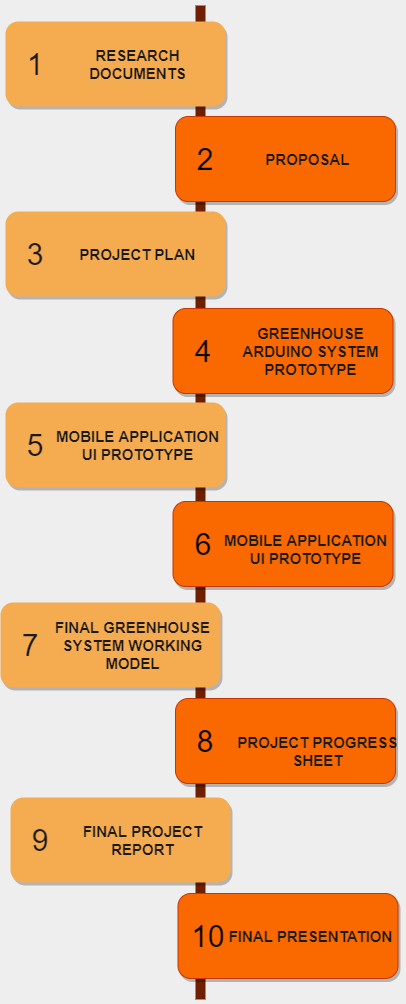

The diagram above was exported from draw.io. Its source (the exported page's mxGraphModel, read from the mxfile embedded in the PNG):
<mxGraphModel dx="1730" dy="965" grid="0" gridSize="10" guides="1" tooltips="1" connect="1" arrows="1" fold="1" page="1" pageScale="1" pageWidth="850" pageHeight="1100" background="#EEEEEE" math="0" shadow="0">
  <root>
    <mxCell id="0" />
    <mxCell id="1" parent="0" />
    <mxCell id="2a0f93b5c73ef8e7-1" value="" style="line;strokeWidth=10;direction=south;html=1;fillColor=#a0522d;fontSize=13;fontColor=#ffffff;align=center;strokeColor=#6D1F00;labelBackgroundColor=#EEEEEE;" parent="1" vertex="1">
      <mxGeometry x="360" y="119" width="10" height="994" as="geometry" />
    </mxCell>
    <mxCell id="2a0f93b5c73ef8e7-2" value="" style="rounded=1;whiteSpace=wrap;html=1;strokeColor=none;strokeWidth=1;fillColor=#F5AB50;fontSize=13;fontColor=#1A1A1A;align=center;gradientDirection=east;verticalAlign=top;shadow=1;" parent="1" vertex="1">
      <mxGeometry x="170" y="135" width="220" height="85" as="geometry" />
    </mxCell>
    <mxCell id="2a0f93b5c73ef8e7-3" value="1" style="text;html=1;strokeColor=none;fillColor=none;align=center;verticalAlign=middle;whiteSpace=wrap;fontSize=30;fontColor=#1A1A1A;" parent="1" vertex="1">
      <mxGeometry x="180" y="168" width="40" height="20" as="geometry" />
    </mxCell>
    <mxCell id="2a0f93b5c73ef8e7-4" value="" style="rounded=1;whiteSpace=wrap;html=1;strokeColor=#C73500;strokeWidth=1;fillColor=#fa6800;fontSize=13;fontColor=#000000;align=center;gradientDirection=east;verticalAlign=top;shadow=1;" parent="1" vertex="1">
      <mxGeometry x="340" y="230" width="220" height="85" as="geometry" />
    </mxCell>
    <mxCell id="2a0f93b5c73ef8e7-5" value="2" style="text;html=1;strokeColor=none;fillColor=#fa6800;align=center;verticalAlign=middle;whiteSpace=wrap;fontSize=30;fontColor=#000000;" parent="1" vertex="1">
      <mxGeometry x="350" y="263" width="40" height="20" as="geometry" />
    </mxCell>
    <mxCell id="2a0f93b5c73ef8e7-6" value="" style="rounded=1;whiteSpace=wrap;html=1;strokeColor=none;strokeWidth=1;fillColor=#F5AB50;fontSize=13;fontColor=#1A1A1A;align=center;gradientDirection=east;verticalAlign=top;shadow=1;" parent="1" vertex="1">
      <mxGeometry x="170" y="325" width="220" height="85" as="geometry" />
    </mxCell>
    <mxCell id="2a0f93b5c73ef8e7-7" value="3" style="text;html=1;strokeColor=none;fillColor=none;align=center;verticalAlign=middle;whiteSpace=wrap;fontSize=30;fontColor=#1A1A1A;" parent="1" vertex="1">
      <mxGeometry x="180" y="358" width="40" height="20" as="geometry" />
    </mxCell>
    <mxCell id="2a0f93b5c73ef8e7-8" value="" style="rounded=1;whiteSpace=wrap;html=1;strokeColor=#C73500;strokeWidth=1;fillColor=#fa6800;fontSize=13;fontColor=#000000;align=center;gradientDirection=east;verticalAlign=top;shadow=1;" parent="1" vertex="1">
      <mxGeometry x="337.5" y="422" width="220" height="85" as="geometry" />
    </mxCell>
    <mxCell id="2a0f93b5c73ef8e7-9" value="4" style="text;html=1;strokeColor=none;fillColor=#fa6800;align=center;verticalAlign=middle;whiteSpace=wrap;fontSize=30;fontColor=#000000;" parent="1" vertex="1">
      <mxGeometry x="347.5" y="455" width="40" height="20" as="geometry" />
    </mxCell>
    <mxCell id="2a0f93b5c73ef8e7-10" value="" style="rounded=1;whiteSpace=wrap;html=1;strokeColor=none;strokeWidth=1;fillColor=#F5AB50;fontSize=13;fontColor=#1A1A1A;align=center;gradientDirection=east;verticalAlign=top;shadow=1;" parent="1" vertex="1">
      <mxGeometry x="170" y="516" width="220" height="85" as="geometry" />
    </mxCell>
    <mxCell id="2a0f93b5c73ef8e7-11" value="5" style="text;html=1;strokeColor=none;fillColor=none;align=center;verticalAlign=middle;whiteSpace=wrap;fontSize=30;fontColor=#1A1A1A;" parent="1" vertex="1">
      <mxGeometry x="180" y="549" width="40" height="20" as="geometry" />
    </mxCell>
    <mxCell id="2a0f93b5c73ef8e7-12" value="" style="rounded=1;whiteSpace=wrap;html=1;strokeColor=#C73500;strokeWidth=1;fillColor=#fa6800;fontSize=13;fontColor=#000000;align=center;gradientDirection=east;verticalAlign=top;shadow=1;" parent="1" vertex="1">
      <mxGeometry x="337.5" y="615" width="220" height="85" as="geometry" />
    </mxCell>
    <mxCell id="2a0f93b5c73ef8e7-13" value="6" style="text;html=1;strokeColor=none;fillColor=#fa6800;align=center;verticalAlign=middle;whiteSpace=wrap;fontSize=30;fontColor=#000000;" parent="1" vertex="1">
      <mxGeometry x="347.5" y="648" width="40" height="20" as="geometry" />
    </mxCell>
    <mxCell id="2a0f93b5c73ef8e7-14" value="" style="rounded=1;whiteSpace=wrap;html=1;strokeColor=none;strokeWidth=1;fillColor=#F5AB50;fontSize=13;fontColor=#1A1A1A;align=center;gradientDirection=east;verticalAlign=top;shadow=1;" parent="1" vertex="1">
      <mxGeometry x="165" y="716" width="220" height="85" as="geometry" />
    </mxCell>
    <mxCell id="2a0f93b5c73ef8e7-15" value="7" style="text;html=1;strokeColor=none;fillColor=none;align=center;verticalAlign=middle;whiteSpace=wrap;fontSize=30;fontColor=#1A1A1A;" parent="1" vertex="1">
      <mxGeometry x="175" y="749" width="40" height="20" as="geometry" />
    </mxCell>
    <mxCell id="2a0f93b5c73ef8e7-16" value="" style="rounded=1;whiteSpace=wrap;html=1;strokeColor=#C73500;strokeWidth=1;fillColor=#fa6800;fontSize=13;fontColor=#000000;align=center;gradientDirection=east;verticalAlign=top;shadow=1;" parent="1" vertex="1">
      <mxGeometry x="340" y="812" width="220" height="85" as="geometry" />
    </mxCell>
    <mxCell id="2a0f93b5c73ef8e7-17" value="8" style="text;html=1;strokeColor=none;fillColor=none;align=center;verticalAlign=middle;whiteSpace=wrap;fontSize=30;fontColor=#000000;" parent="1" vertex="1">
      <mxGeometry x="350" y="845" width="40" height="20" as="geometry" />
    </mxCell>
    <mxCell id="ZJrEfoTWw1O4PdG7Llc--2" value="&lt;span style=&quot;font-size: 15px&quot;&gt;PROPOSAL&lt;/span&gt;" style="text;html=1;strokeColor=none;fillColor=none;align=center;verticalAlign=middle;whiteSpace=wrap;rounded=0;sketch=0;fontColor=#1A1A1A;fontStyle=1" vertex="1" parent="1">
      <mxGeometry x="385" y="258" width="175" height="30" as="geometry" />
    </mxCell>
    <mxCell id="ZJrEfoTWw1O4PdG7Llc--7" value="" style="rounded=1;whiteSpace=wrap;html=1;strokeColor=none;strokeWidth=1;fillColor=#F5AB50;fontSize=13;fontColor=#1A1A1A;align=center;gradientDirection=east;verticalAlign=top;shadow=1;" vertex="1" parent="1">
      <mxGeometry x="175" y="911" width="220" height="85" as="geometry" />
    </mxCell>
    <mxCell id="ZJrEfoTWw1O4PdG7Llc--8" value="9" style="text;html=1;strokeColor=none;fillColor=none;align=center;verticalAlign=middle;whiteSpace=wrap;fontSize=30;fontColor=#1A1A1A;" vertex="1" parent="1">
      <mxGeometry x="185" y="944" width="40" height="20" as="geometry" />
    </mxCell>
    <mxCell id="ZJrEfoTWw1O4PdG7Llc--9" value="" style="rounded=1;whiteSpace=wrap;html=1;strokeColor=#C73500;strokeWidth=1;fillColor=#fa6800;fontSize=13;fontColor=#000000;align=center;gradientDirection=east;verticalAlign=top;shadow=1;" vertex="1" parent="1">
      <mxGeometry x="342.5" y="1007" width="220" height="85" as="geometry" />
    </mxCell>
    <mxCell id="ZJrEfoTWw1O4PdG7Llc--10" value="10" style="text;html=1;strokeColor=none;fillColor=#fa6800;align=center;verticalAlign=middle;whiteSpace=wrap;fontSize=30;fontColor=#000000;" vertex="1" parent="1">
      <mxGeometry x="352.5" y="1040" width="40" height="20" as="geometry" />
    </mxCell>
    <mxCell id="ZJrEfoTWw1O4PdG7Llc--12" value="&lt;font style=&quot;font-size: 15px&quot;&gt;RESEARCH DOCUMENTS&lt;/font&gt;" style="text;html=1;strokeColor=none;fillColor=none;align=center;verticalAlign=middle;whiteSpace=wrap;rounded=0;sketch=0;fontColor=#1A1A1A;fontStyle=1" vertex="1" parent="1">
      <mxGeometry x="215" y="163" width="175" height="30" as="geometry" />
    </mxCell>
    <mxCell id="ZJrEfoTWw1O4PdG7Llc--13" value="&lt;span style=&quot;font-size: 15px&quot;&gt;PROJECT PLAN&lt;/span&gt;" style="text;html=1;strokeColor=none;fillColor=none;align=center;verticalAlign=middle;whiteSpace=wrap;rounded=0;sketch=0;fontColor=#1A1A1A;fontStyle=1" vertex="1" parent="1">
      <mxGeometry x="215" y="353" width="175" height="30" as="geometry" />
    </mxCell>
    <mxCell id="ZJrEfoTWw1O4PdG7Llc--14" value="&lt;span style=&quot;font-size: 15px&quot;&gt;GREENHOUSE ARDUINO SYSTEM PROTOTYPE&lt;/span&gt;" style="text;html=1;strokeColor=none;fillColor=none;align=center;verticalAlign=middle;whiteSpace=wrap;rounded=0;sketch=0;fontColor=#1A1A1A;fontStyle=1" vertex="1" parent="1">
      <mxGeometry x="387.5" y="450" width="175" height="30" as="geometry" />
    </mxCell>
    <mxCell id="ZJrEfoTWw1O4PdG7Llc--16" value="&lt;span style=&quot;font-size: 15px&quot;&gt;MOBILE APPLICATION UI PROTOTYPE&lt;/span&gt;" style="text;html=1;strokeColor=none;fillColor=none;align=center;verticalAlign=middle;whiteSpace=wrap;rounded=0;sketch=0;fontColor=#1A1A1A;fontStyle=1" vertex="1" parent="1">
      <mxGeometry x="215" y="544" width="175" height="30" as="geometry" />
    </mxCell>
    <mxCell id="ZJrEfoTWw1O4PdG7Llc--17" value="&lt;span style=&quot;font-size: 15px&quot;&gt;MOBILE APPLICATION UI PROTOTYPE&lt;/span&gt;" style="text;html=1;strokeColor=none;fillColor=none;align=center;verticalAlign=middle;whiteSpace=wrap;rounded=0;sketch=0;fontColor=#1A1A1A;fontStyle=1" vertex="1" parent="1">
      <mxGeometry x="382.5" y="648" width="175" height="30" as="geometry" />
    </mxCell>
    <mxCell id="ZJrEfoTWw1O4PdG7Llc--18" value="&lt;span style=&quot;font-size: 15px&quot;&gt;FINAL GREENHOUSE SYSTEM WORKING MODEL&lt;/span&gt;" style="text;html=1;strokeColor=none;fillColor=none;align=center;verticalAlign=middle;whiteSpace=wrap;rounded=0;sketch=0;fontColor=#1A1A1A;fontStyle=1" vertex="1" parent="1">
      <mxGeometry x="210" y="744" width="175" height="30" as="geometry" />
    </mxCell>
    <mxCell id="ZJrEfoTWw1O4PdG7Llc--19" value="&lt;span style=&quot;font-size: 15px&quot;&gt;FINAL PROJECT REPORT&lt;/span&gt;" style="text;html=1;strokeColor=none;fillColor=none;align=center;verticalAlign=middle;whiteSpace=wrap;rounded=0;sketch=0;fontColor=#1A1A1A;fontStyle=1" vertex="1" parent="1">
      <mxGeometry x="220" y="938.5" width="175" height="30" as="geometry" />
    </mxCell>
    <mxCell id="ZJrEfoTWw1O4PdG7Llc--20" value="&lt;span style=&quot;font-size: 15px&quot;&gt;PROJECT PROGRESS SHEET&lt;/span&gt;" style="text;html=1;strokeColor=none;fillColor=none;align=center;verticalAlign=middle;whiteSpace=wrap;rounded=0;sketch=0;fontColor=#1A1A1A;fontStyle=1" vertex="1" parent="1">
      <mxGeometry x="395" y="850" width="175" height="30" as="geometry" />
    </mxCell>
    <mxCell id="ZJrEfoTWw1O4PdG7Llc--21" value="&lt;span style=&quot;font-size: 15px&quot;&gt;FINAL PRESENTATION&lt;/span&gt;" style="text;html=1;strokeColor=none;fillColor=none;align=center;verticalAlign=middle;whiteSpace=wrap;rounded=0;sketch=0;fontColor=#1A1A1A;fontStyle=1" vertex="1" parent="1">
      <mxGeometry x="387.5" y="1034.5" width="175" height="30" as="geometry" />
    </mxCell>
  </root>
</mxGraphModel>